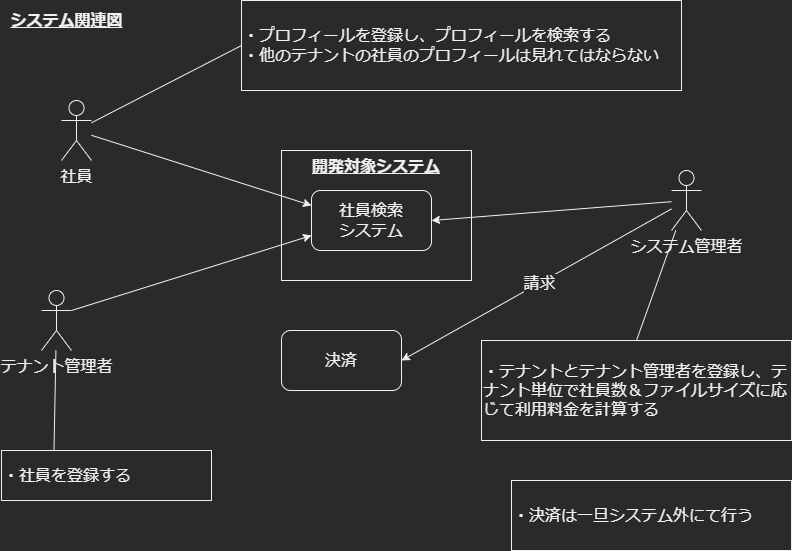

The diagram above was exported from draw.io. Its source (the exported page's mxGraphModel, read from the mxfile embedded in the PNG):
<mxGraphModel dx="1422" dy="754" grid="1" gridSize="10" guides="1" tooltips="1" connect="1" arrows="1" fold="1" page="1" pageScale="1" pageWidth="827" pageHeight="1169" math="0" shadow="0">
  <root>
    <mxCell id="hklGCjXVPC8MkRFq0M0i-0" />
    <mxCell id="hklGCjXVPC8MkRFq0M0i-1" parent="hklGCjXVPC8MkRFq0M0i-0" />
    <mxCell id="hklGCjXVPC8MkRFq0M0i-17" value="&lt;u&gt;&lt;b style=&quot;line-height: 1.2&quot;&gt;開発対象システム&lt;/b&gt;&lt;/u&gt;" style="rounded=0;whiteSpace=wrap;html=1;fontSize=16;align=center;verticalAlign=top;" parent="hklGCjXVPC8MkRFq0M0i-1" vertex="1">
      <mxGeometry x="310" y="170" width="190" height="130" as="geometry" />
    </mxCell>
    <mxCell id="hklGCjXVPC8MkRFq0M0i-2" value="&lt;b&gt;&lt;u&gt;システム関連図&lt;/u&gt;&lt;/b&gt;" style="text;html=1;align=center;verticalAlign=middle;resizable=0;points=[];autosize=1;strokeColor=none;fillColor=none;fontSize=16;" parent="hklGCjXVPC8MkRFq0M0i-1" vertex="1">
      <mxGeometry x="30" y="30" width="130" height="20" as="geometry" />
    </mxCell>
    <mxCell id="hklGCjXVPC8MkRFq0M0i-8" style="edgeStyle=none;rounded=0;orthogonalLoop=1;jettySize=auto;html=1;entryX=0;entryY=0.25;entryDx=0;entryDy=0;fontSize=16;endArrow=classic;endFill=1;" parent="hklGCjXVPC8MkRFq0M0i-1" source="hklGCjXVPC8MkRFq0M0i-3" target="hklGCjXVPC8MkRFq0M0i-5" edge="1">
      <mxGeometry relative="1" as="geometry" />
    </mxCell>
    <mxCell id="FoA7GGSqxwVfl24cWh7k-1" style="edgeStyle=none;rounded=0;orthogonalLoop=1;jettySize=auto;html=1;entryX=0;entryY=0.5;entryDx=0;entryDy=0;fontSize=16;endArrow=none;endFill=0;" parent="hklGCjXVPC8MkRFq0M0i-1" source="hklGCjXVPC8MkRFq0M0i-3" target="hklGCjXVPC8MkRFq0M0i-11" edge="1">
      <mxGeometry relative="1" as="geometry" />
    </mxCell>
    <mxCell id="hklGCjXVPC8MkRFq0M0i-3" value="社員" style="shape=umlActor;verticalLabelPosition=bottom;verticalAlign=top;html=1;outlineConnect=0;fontSize=16;" parent="hklGCjXVPC8MkRFq0M0i-1" vertex="1">
      <mxGeometry x="90" y="120" width="30" height="60" as="geometry" />
    </mxCell>
    <mxCell id="hklGCjXVPC8MkRFq0M0i-7" style="edgeStyle=none;rounded=0;orthogonalLoop=1;jettySize=auto;html=1;entryX=1;entryY=0.5;entryDx=0;entryDy=0;fontSize=16;endArrow=classic;endFill=1;" parent="hklGCjXVPC8MkRFq0M0i-1" source="hklGCjXVPC8MkRFq0M0i-4" target="hklGCjXVPC8MkRFq0M0i-5" edge="1">
      <mxGeometry relative="1" as="geometry" />
    </mxCell>
    <mxCell id="hklGCjXVPC8MkRFq0M0i-18" style="edgeStyle=none;rounded=0;orthogonalLoop=1;jettySize=auto;html=1;entryX=1;entryY=0.5;entryDx=0;entryDy=0;fontSize=16;endArrow=classic;endFill=1;" parent="hklGCjXVPC8MkRFq0M0i-1" source="hklGCjXVPC8MkRFq0M0i-4" target="hklGCjXVPC8MkRFq0M0i-15" edge="1">
      <mxGeometry relative="1" as="geometry" />
    </mxCell>
    <mxCell id="4QENvX83jpOQ_OOlPEsr-0" value="請求" style="edgeLabel;html=1;align=center;verticalAlign=middle;resizable=0;points=[];fontSize=16;" parent="hklGCjXVPC8MkRFq0M0i-18" vertex="1" connectable="0">
      <mxGeometry x="-0.0151" relative="1" as="geometry">
        <mxPoint as="offset" />
      </mxGeometry>
    </mxCell>
    <mxCell id="FoA7GGSqxwVfl24cWh7k-2" style="edgeStyle=none;rounded=0;orthogonalLoop=1;jettySize=auto;html=1;fontSize=16;endArrow=none;endFill=0;entryX=0.5;entryY=0;entryDx=0;entryDy=0;" parent="hklGCjXVPC8MkRFq0M0i-1" source="hklGCjXVPC8MkRFq0M0i-4" target="hklGCjXVPC8MkRFq0M0i-9" edge="1">
      <mxGeometry relative="1" as="geometry" />
    </mxCell>
    <mxCell id="hklGCjXVPC8MkRFq0M0i-4" value="システム管理者" style="shape=umlActor;verticalLabelPosition=bottom;verticalAlign=top;html=1;outlineConnect=0;fontSize=16;" parent="hklGCjXVPC8MkRFq0M0i-1" vertex="1">
      <mxGeometry x="700" y="190" width="30" height="60" as="geometry" />
    </mxCell>
    <mxCell id="hklGCjXVPC8MkRFq0M0i-5" value="社員検索&lt;br&gt;システム" style="rounded=1;whiteSpace=wrap;html=1;fontSize=16;" parent="hklGCjXVPC8MkRFq0M0i-1" vertex="1">
      <mxGeometry x="340" y="210" width="120" height="60" as="geometry" />
    </mxCell>
    <mxCell id="hklGCjXVPC8MkRFq0M0i-9" value="・テナントとテナント管理者を登録し、テナント単位で社員数＆ファイルサイズに応じて利用料金を計算する" style="rounded=0;whiteSpace=wrap;html=1;fontSize=16;align=left;" parent="hklGCjXVPC8MkRFq0M0i-1" vertex="1">
      <mxGeometry x="510" y="360" width="310" height="100" as="geometry" />
    </mxCell>
    <mxCell id="hklGCjXVPC8MkRFq0M0i-11" value="・プロフィールを登録し、プロフィールを検索する&lt;br&gt;・他のテナントの社員のプロフィールは見れてはならない" style="rounded=0;whiteSpace=wrap;html=1;fontSize=16;align=left;verticalAlign=middle;" parent="hklGCjXVPC8MkRFq0M0i-1" vertex="1">
      <mxGeometry x="270" y="20" width="440" height="90" as="geometry" />
    </mxCell>
    <mxCell id="hklGCjXVPC8MkRFq0M0i-13" style="edgeStyle=none;rounded=0;orthogonalLoop=1;jettySize=auto;html=1;exitX=1;exitY=1;exitDx=0;exitDy=0;fontSize=16;endArrow=none;endFill=0;" parent="hklGCjXVPC8MkRFq0M0i-1" source="hklGCjXVPC8MkRFq0M0i-11" target="hklGCjXVPC8MkRFq0M0i-11" edge="1">
      <mxGeometry relative="1" as="geometry" />
    </mxCell>
    <mxCell id="hklGCjXVPC8MkRFq0M0i-15" value="決済" style="rounded=1;whiteSpace=wrap;html=1;fontSize=16;" parent="hklGCjXVPC8MkRFq0M0i-1" vertex="1">
      <mxGeometry x="310" y="350" width="120" height="60" as="geometry" />
    </mxCell>
    <mxCell id="hklGCjXVPC8MkRFq0M0i-16" value="・決済は一旦システム外にて行う" style="rounded=0;whiteSpace=wrap;html=1;fontSize=16;align=left;" parent="hklGCjXVPC8MkRFq0M0i-1" vertex="1">
      <mxGeometry x="540" y="500" width="280" height="70" as="geometry" />
    </mxCell>
    <mxCell id="hklGCjXVPC8MkRFq0M0i-26" style="edgeStyle=none;rounded=0;orthogonalLoop=1;jettySize=auto;html=1;entryX=0;entryY=0.75;entryDx=0;entryDy=0;fontSize=16;endArrow=classic;endFill=1;exitX=1;exitY=0.3333333333333333;exitDx=0;exitDy=0;exitPerimeter=0;" parent="hklGCjXVPC8MkRFq0M0i-1" source="hklGCjXVPC8MkRFq0M0i-25" target="hklGCjXVPC8MkRFq0M0i-5" edge="1">
      <mxGeometry relative="1" as="geometry">
        <mxPoint x="100" y="340" as="sourcePoint" />
      </mxGeometry>
    </mxCell>
    <mxCell id="FoA7GGSqxwVfl24cWh7k-0" style="edgeStyle=none;rounded=0;orthogonalLoop=1;jettySize=auto;html=1;entryX=0.25;entryY=0;entryDx=0;entryDy=0;fontSize=16;endArrow=none;endFill=0;" parent="hklGCjXVPC8MkRFq0M0i-1" source="hklGCjXVPC8MkRFq0M0i-25" target="hklGCjXVPC8MkRFq0M0i-27" edge="1">
      <mxGeometry relative="1" as="geometry" />
    </mxCell>
    <mxCell id="hklGCjXVPC8MkRFq0M0i-25" value="テナント管理者" style="shape=umlActor;verticalLabelPosition=bottom;verticalAlign=top;html=1;outlineConnect=0;fontSize=16;" parent="hklGCjXVPC8MkRFq0M0i-1" vertex="1">
      <mxGeometry x="70" y="310" width="30" height="60" as="geometry" />
    </mxCell>
    <mxCell id="hklGCjXVPC8MkRFq0M0i-27" value="・社員を登録する" style="rounded=0;whiteSpace=wrap;html=1;fontSize=16;align=left;verticalAlign=middle;" parent="hklGCjXVPC8MkRFq0M0i-1" vertex="1">
      <mxGeometry x="30" y="470" width="210" height="50" as="geometry" />
    </mxCell>
  </root>
</mxGraphModel>